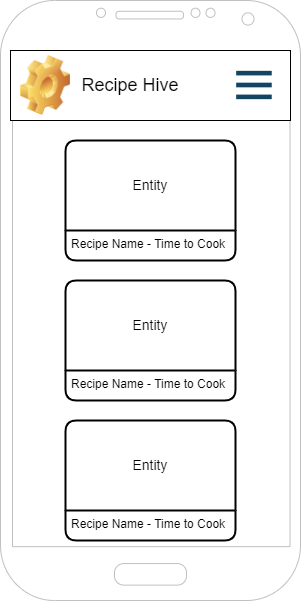

The diagram above was exported from draw.io. Its source (the exported page's mxGraphModel, read from the mxfile embedded in the PNG):
<mxGraphModel dx="1434" dy="758" grid="1" gridSize="10" guides="1" tooltips="1" connect="1" arrows="1" fold="1" page="1" pageScale="1" pageWidth="850" pageHeight="1100" math="0" shadow="0">
  <root>
    <mxCell id="0" />
    <mxCell id="1" parent="0" />
    <mxCell id="T1mFh3H7q8oqmXEooa2l-2" value="" style="verticalLabelPosition=bottom;verticalAlign=top;html=1;shadow=0;dashed=0;strokeWidth=1;shape=mxgraph.android.phone2;strokeColor=#c0c0c0;" vertex="1" parent="1">
      <mxGeometry width="300" height="600" as="geometry" />
    </mxCell>
    <mxCell id="T1mFh3H7q8oqmXEooa2l-3" value="" style="rounded=0;whiteSpace=wrap;html=1;" vertex="1" parent="1">
      <mxGeometry x="10" y="50" width="280" height="70" as="geometry" />
    </mxCell>
    <mxCell id="T1mFh3H7q8oqmXEooa2l-4" value="" style="shape=image;html=1;verticalLabelPosition=bottom;verticalAlign=top;imageAspect=0;image=img/clipart/Gear_128x128.png" vertex="1" parent="1">
      <mxGeometry x="20" y="55" width="50" height="60" as="geometry" />
    </mxCell>
    <mxCell id="T1mFh3H7q8oqmXEooa2l-5" value="Recipe Hive" style="text;html=1;strokeColor=none;fillColor=none;align=center;verticalAlign=middle;whiteSpace=wrap;rounded=0;fontSize=18;" vertex="1" parent="1">
      <mxGeometry x="70" y="50" width="120" height="70" as="geometry" />
    </mxCell>
    <mxCell id="T1mFh3H7q8oqmXEooa2l-6" value="" style="shape=image;html=1;verticalAlign=top;verticalLabelPosition=bottom;labelBackgroundColor=#ffffff;imageAspect=0;aspect=fixed;image=https://cdn4.iconfinder.com/data/icons/evil-icons-user-interface/64/menu-128.png" vertex="1" parent="1">
      <mxGeometry x="230" y="61" width="48" height="48" as="geometry" />
    </mxCell>
    <mxCell id="T1mFh3H7q8oqmXEooa2l-7" value="Entity" style="swimlane;childLayout=stackLayout;horizontal=1;startSize=90;horizontalStack=0;rounded=1;fontSize=14;fontStyle=0;strokeWidth=2;resizeParent=0;resizeLast=1;shadow=0;dashed=0;align=center;arcSize=4;whiteSpace=wrap;html=1;" vertex="1" parent="1">
      <mxGeometry x="65" y="140" width="170" height="120" as="geometry" />
    </mxCell>
    <mxCell id="T1mFh3H7q8oqmXEooa2l-8" value="Recipe Name - Time to Cook" style="align=left;strokeColor=none;fillColor=none;spacingLeft=4;fontSize=12;verticalAlign=top;resizable=0;rotatable=0;part=1;html=1;" vertex="1" parent="T1mFh3H7q8oqmXEooa2l-7">
      <mxGeometry y="90" width="170" height="30" as="geometry" />
    </mxCell>
    <mxCell id="T1mFh3H7q8oqmXEooa2l-9" value="Entity" style="swimlane;childLayout=stackLayout;horizontal=1;startSize=90;horizontalStack=0;rounded=1;fontSize=14;fontStyle=0;strokeWidth=2;resizeParent=0;resizeLast=1;shadow=0;dashed=0;align=center;arcSize=4;whiteSpace=wrap;html=1;" vertex="1" parent="1">
      <mxGeometry x="65" y="280" width="170" height="120" as="geometry" />
    </mxCell>
    <mxCell id="T1mFh3H7q8oqmXEooa2l-10" value="Recipe Name - Time to Cook" style="align=left;strokeColor=none;fillColor=none;spacingLeft=4;fontSize=12;verticalAlign=top;resizable=0;rotatable=0;part=1;html=1;" vertex="1" parent="T1mFh3H7q8oqmXEooa2l-9">
      <mxGeometry y="90" width="170" height="30" as="geometry" />
    </mxCell>
    <mxCell id="T1mFh3H7q8oqmXEooa2l-11" value="Entity" style="swimlane;childLayout=stackLayout;horizontal=1;startSize=90;horizontalStack=0;rounded=1;fontSize=14;fontStyle=0;strokeWidth=2;resizeParent=0;resizeLast=1;shadow=0;dashed=0;align=center;arcSize=4;whiteSpace=wrap;html=1;" vertex="1" parent="1">
      <mxGeometry x="65" y="420" width="170" height="120" as="geometry" />
    </mxCell>
    <mxCell id="T1mFh3H7q8oqmXEooa2l-12" value="Recipe Name - Time to Cook" style="align=left;strokeColor=none;fillColor=none;spacingLeft=4;fontSize=12;verticalAlign=top;resizable=0;rotatable=0;part=1;html=1;" vertex="1" parent="T1mFh3H7q8oqmXEooa2l-11">
      <mxGeometry y="90" width="170" height="30" as="geometry" />
    </mxCell>
  </root>
</mxGraphModel>